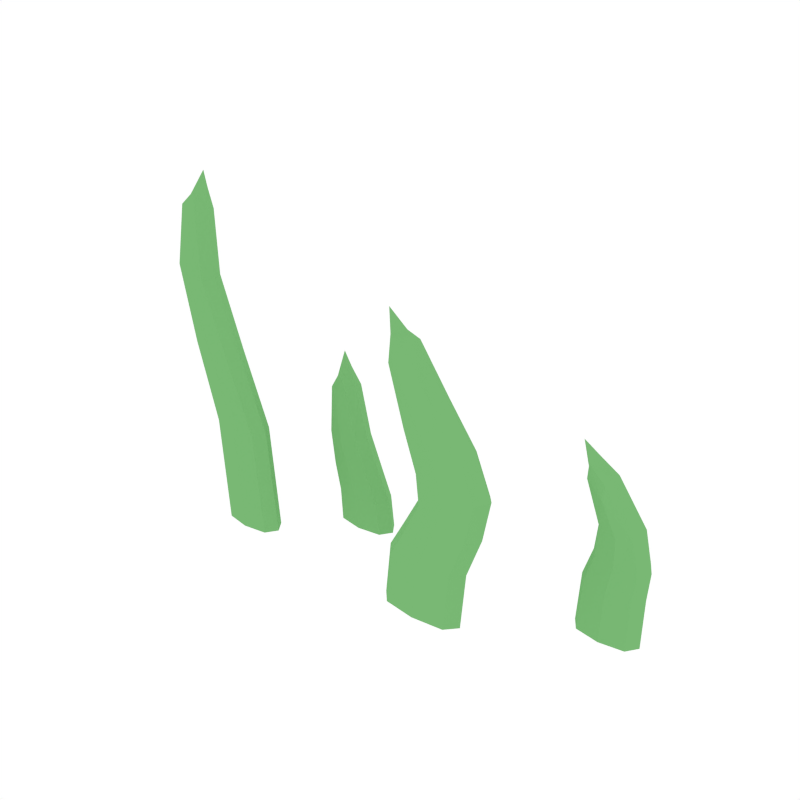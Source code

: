 # Source: Grass.blend  (saved by Blender 2.79.0; exported with 4.5.12 LTS)
import bpy
from mathutils import Matrix  # noqa: F401  (used for matrix-valued properties, if any)

bpy.ops.wm.read_factory_settings(use_empty=True)
scene = bpy.context.scene
scene.name = 'Scene'

# ---- collections
col_collection_1 = bpy.data.collections.new('Collection 1'); scene.collection.children.link(col_collection_1)

# ---- materials (node trees are filled in below, after node groups)
mat_green = bpy.data.materials.new('Green')
mat_green.alpha_threshold = 0.0
mat_green.diffuse_color = (0.1909, 0.4793, 0.1745, 1.0)
mat_green.roughness = 0.5

# ---- material node trees

# ---- world
world_world = bpy.data.worlds.new('World'); scene.world = world_world
world_world.color = (1.0, 1.0, 1.0)
world_world.use_sun_shadow = False
world_world.sun_shadow_jitter_overblur = 0.0
world_world.cycles.sampling_method = 'NONE'
world_world.cycles.sample_map_resolution = 256

# ---- meshes
me_plane_004 = bpy.data.meshes.new('Plane.004')
me_plane_004.from_pydata([(0.2991, 0.03474, -0.0101), (0.2854, 0.03474, 0.2037), (0.3101, 0.03474, 0.112), (-0.1226, 0.03474, -0.0101), (-0.1612, 0.03474, 0.1888), (-0.1408, 0.03474, 0.08389), (0.07761, -0.08204, -0.0101), (0.1101, -0.08204, 0.1327), (0.1127, -0.08204, 0.2356), (0.05524, -0.08204, 0.3471), (-0.2606, -0.07246, -0.0101), (-0.3438, -0.07246, 0.4534), (-0.3122, -0.07246, 0.27), (0.2991, 0.08204, -0.0101), (0.2854, 0.08204, 0.2037), (0.3101, 0.08204, 0.112), (-0.1226, 0.08204, -0.0101), (-0.1612, 0.08204, 0.1888), (-0.1408, 0.08204, 0.08389), (0.07761, -0.03474, -0.0101), (0.1101, -0.03474, 0.1327), (0.1127, -0.03474, 0.2356), (0.05524, -0.03474, 0.3471), (-0.2606, -0.02516, -0.0101), (-0.3438, -0.02516, 0.4534), (-0.3122, -0.02516, 0.27), (0.3483, 0.05839, -0.0101), (0.25, 0.05839, -0.0101), (0.2682, 0.05839, 0.1131), (0.3521, 0.05839, 0.1108), (0.2849, 0.05839, 0.2275), (0.2503, 0.05839, 0.2298), (-0.07346, 0.05839, -0.0101), (-0.1718, 0.05839, -0.0101), (-0.1827, 0.05839, 0.08508), (-0.0989, 0.05839, 0.0827), (-0.145, 0.05839, 0.2196), (-0.1797, 0.05839, 0.222), (0.1425, -0.05839, -0.0101), (0.01272, -0.05839, -0.0101), (0.04711, -0.05839, 0.1217), (0.173, -0.05839, 0.1437), (0.06742, -0.05839, 0.2071), (0.158, -0.05839, 0.2642), (0.05619, -0.05839, 0.3952), (0.02663, -0.05839, 0.3601), (-0.2115, -0.04881, -0.0101), (-0.3098, -0.04881, -0.0101), (-0.3528, -0.04881, 0.277), (-0.2716, -0.04881, 0.2631), (-0.3178, -0.04881, 0.4777), (-0.3497, -0.04881, 0.4915), (0.336, 0.04065, -0.0101), (0.3019, 0.03474, 0.06838), (0.2623, 0.04065, -0.0101), (0.3095, 0.03474, 0.1557), (0.2787, 0.04065, 0.1128), (0.3416, 0.04065, 0.1111), (0.2851, 0.04065, 0.2215), (0.259, 0.04065, 0.2233), (-0.08575, 0.04065, -0.0101), (-0.1272, 0.03474, 0.04095), (-0.1595, 0.04065, -0.0101), (-0.155, 0.03474, 0.1305), (-0.1723, 0.04065, 0.08478), (-0.1094, 0.04065, 0.08299), (-0.1491, 0.04065, 0.2119), (-0.1751, 0.04065, 0.2137), (0.1263, -0.07612, -0.0101), (0.08572, -0.08204, 0.07705), (0.02894, -0.07612, -0.0101), (0.127, -0.08204, 0.1847), (0.06285, -0.07612, 0.1244), (0.1573, -0.07612, 0.141), (0.08344, -0.08204, 0.2887), (0.07875, -0.07612, 0.2142), (0.1467, -0.07612, 0.2571), (0.05595, -0.07612, 0.3832), (0.03378, -0.07612, 0.3569), (-0.2238, -0.06655, -0.0101), (-0.2735, -0.07246, 0.1542), (-0.2975, -0.06655, -0.0101), (-0.3459, -0.07246, 0.3763), (-0.3427, -0.06655, 0.2752), (-0.2818, -0.06655, 0.2648), (-0.3243, -0.06655, 0.4716), (-0.3482, -0.06655, 0.482), (0.336, 0.07612, -0.0101), (0.3019, 0.08204, 0.06838), (0.2623, 0.07612, -0.0101), (0.3095, 0.08204, 0.1557), (0.2787, 0.07612, 0.1128), (0.3416, 0.07612, 0.1111), (0.2851, 0.07612, 0.2215), (0.259, 0.07612, 0.2233), (-0.08575, 0.07612, -0.0101), (-0.1272, 0.08204, 0.04095), (-0.1595, 0.07612, -0.0101), (-0.155, 0.08204, 0.1305), (-0.1723, 0.07612, 0.08478), (-0.1094, 0.07612, 0.08299), (-0.1491, 0.07612, 0.2119), (-0.1751, 0.07612, 0.2137), (0.1263, -0.04065, -0.0101), (0.08572, -0.03474, 0.07705), (0.02894, -0.04065, -0.0101), (0.127, -0.03474, 0.1847), (0.06285, -0.04065, 0.1244), (0.1573, -0.04065, 0.141), (0.08344, -0.03474, 0.2887), (0.07875, -0.04065, 0.2142), (0.1467, -0.04065, 0.2571), (0.05595, -0.04065, 0.3832), (0.03378, -0.04065, 0.3569), (-0.2238, -0.03107, -0.0101), (-0.2735, -0.02516, 0.1542), (-0.2975, -0.03107, -0.0101), (-0.3459, -0.02516, 0.3763), (-0.3427, -0.03107, 0.2752), (-0.2818, -0.03107, 0.2648), (-0.3243, -0.03107, 0.4716), (-0.3482, -0.03107, 0.482), (0.3492, 0.05839, 0.06808), (0.2545, 0.05839, 0.06868), (0.3372, 0.05839, 0.1602), (0.2729, 0.05839, 0.1638), (0.2408, 0.05839, 0.2661), (-0.07982, 0.05839, 0.04066), (-0.1745, 0.05839, 0.04125), (-0.1231, 0.05839, 0.1368), (-0.1874, 0.05839, 0.1403), (-0.164, 0.05839, 0.2688), (0.1501, -0.05839, 0.0798), (0.02132, -0.05839, 0.07429), (0.1846, -0.05839, 0.2056), (0.06939, -0.05839, 0.1638), (0.1098, -0.05839, 0.3254), (0.05019, -0.05839, 0.2673), (0.02067, -0.05839, 0.4235), (-0.2265, -0.04881, 0.1525), (-0.3206, -0.04881, 0.1559), (-0.3133, -0.04881, 0.3737), (-0.3735, -0.04881, 0.3945), (-0.3187, -0.04881, 0.5314), (0.3374, 0.04065, 0.06816), (0.2664, 0.04065, 0.0686), (0.3302, 0.04065, 0.1591), (0.282, 0.04065, 0.1618), (0.2577, 0.04525, 0.2425), (-0.09166, 0.04065, 0.04073), (-0.1627, 0.04065, 0.04118), (-0.1311, 0.04065, 0.1352), (-0.1793, 0.04065, 0.1379), (-0.163, 0.04525, 0.2386), (0.134, -0.07612, 0.07911), (0.03742, -0.07612, 0.07498), (0.1702, -0.07612, 0.2004), (0.08378, -0.07612, 0.169), (0.1032, -0.07612, 0.3162), (0.0585, -0.07612, 0.2726), (0.03373, -0.07153, 0.3947), (-0.2383, -0.06655, 0.1529), (-0.3088, -0.06655, 0.1555), (-0.3214, -0.06655, 0.3744), (-0.3666, -0.06655, 0.39), (-0.3282, -0.06195, 0.502), (0.3374, 0.07612, 0.06816), (0.2664, 0.07612, 0.0686), (0.3302, 0.07612, 0.1591), (0.282, 0.07612, 0.1618), (0.2577, 0.07152, 0.2425), (-0.09166, 0.07612, 0.04073), (-0.1627, 0.07612, 0.04118), (-0.1311, 0.07612, 0.1352), (-0.1793, 0.07612, 0.1379), (-0.163, 0.07153, 0.2386), (0.134, -0.04065, 0.07911), (0.03742, -0.04065, 0.07498), (0.1702, -0.04065, 0.2004), (0.08378, -0.04065, 0.169), (0.1032, -0.04065, 0.3162), (0.0585, -0.04065, 0.2726), (0.03373, -0.04525, 0.3947), (-0.2383, -0.03107, 0.1529), (-0.3088, -0.03107, 0.1555), (-0.3214, -0.03107, 0.3744), (-0.3666, -0.03107, 0.39), (-0.3282, -0.03567, 0.502)], [], [(0, 52, 144, 53), (0, 53, 145, 54), (1, 59, 147, 55), (1, 55, 146, 58), (1, 58, 148, 59), (2, 53, 144, 57), (2, 57, 146, 55), (2, 55, 147, 56), (2, 56, 145, 53), (3, 60, 149, 61), (3, 61, 150, 62), (4, 67, 152, 63), (4, 63, 151, 66), (4, 66, 153, 67), (5, 61, 149, 65), (5, 65, 151, 63), (5, 63, 152, 64), (5, 64, 150, 61), (6, 68, 154, 69), (6, 69, 155, 70), (7, 72, 155, 69), (7, 69, 154, 73), (7, 73, 156, 71), (7, 71, 157, 72), (8, 75, 157, 71), (8, 71, 156, 76), (8, 76, 158, 74), (8, 74, 159, 75), (9, 78, 159, 74), (9, 74, 158, 77), (9, 77, 160, 78), (10, 79, 161, 80), (10, 80, 162, 81), (11, 86, 164, 82), (11, 82, 163, 85), (11, 85, 165, 86), (12, 80, 161, 84), (12, 84, 163, 82), (12, 82, 164, 83), (12, 83, 162, 80), (13, 88, 166, 87), (13, 89, 167, 88), (14, 90, 169, 94), (14, 94, 170, 93), (14, 93, 168, 90), (15, 92, 166, 88), (15, 88, 167, 91), (15, 91, 169, 90), (15, 90, 168, 92), (16, 96, 171, 95), (16, 97, 172, 96), (17, 98, 174, 102), (17, 102, 175, 101), (17, 101, 173, 98), (18, 100, 171, 96), (18, 96, 172, 99), (18, 99, 174, 98), (18, 98, 173, 100), (19, 104, 176, 103), (19, 105, 177, 104), (20, 104, 177, 107), (20, 107, 179, 106), (20, 106, 178, 108), (20, 108, 176, 104), (21, 106, 179, 110), (21, 110, 181, 109), (21, 109, 180, 111), (21, 111, 178, 106), (22, 109, 181, 113), (22, 113, 182, 112), (22, 112, 180, 109), (23, 115, 183, 114), (23, 116, 184, 115), (24, 117, 186, 121), (24, 121, 187, 120), (24, 120, 185, 117), (25, 119, 183, 115), (25, 115, 184, 118), (25, 118, 186, 117), (25, 117, 185, 119), (26, 122, 144, 52), (26, 87, 166, 122), (27, 54, 145, 123), (27, 123, 167, 89), (28, 123, 145, 56), (28, 56, 147, 125), (28, 125, 169, 91), (28, 91, 167, 123), (29, 124, 146, 57), (29, 57, 144, 122), (29, 122, 166, 92), (29, 92, 168, 124), (30, 126, 148, 58), (30, 58, 146, 124), (30, 124, 168, 93), (30, 93, 170, 126), (31, 125, 147, 59), (31, 59, 148, 126), (31, 126, 170, 94), (31, 94, 169, 125), (32, 127, 149, 60), (32, 95, 171, 127), (33, 62, 150, 128), (33, 128, 172, 97), (34, 128, 150, 64), (34, 64, 152, 130), (34, 130, 174, 99), (34, 99, 172, 128), (35, 129, 151, 65), (35, 65, 149, 127), (35, 127, 171, 100), (35, 100, 173, 129), (36, 131, 153, 66), (36, 66, 151, 129), (36, 129, 173, 101), (36, 101, 175, 131), (37, 130, 152, 67), (37, 67, 153, 131), (37, 131, 175, 102), (37, 102, 174, 130), (38, 132, 154, 68), (38, 103, 176, 132), (39, 70, 155, 133), (39, 133, 177, 105), (40, 133, 155, 72), (40, 72, 157, 135), (40, 135, 179, 107), (40, 107, 177, 133), (41, 134, 156, 73), (41, 73, 154, 132), (41, 132, 176, 108), (41, 108, 178, 134), (42, 135, 157, 75), (42, 75, 159, 137), (42, 137, 181, 110), (42, 110, 179, 135), (43, 136, 158, 76), (43, 76, 156, 134), (43, 134, 178, 111), (43, 111, 180, 136), (44, 138, 160, 77), (44, 77, 158, 136), (44, 136, 180, 112), (44, 112, 182, 138), (45, 137, 159, 78), (45, 78, 160, 138), (45, 138, 182, 113), (45, 113, 181, 137), (46, 139, 161, 79), (46, 114, 183, 139), (47, 81, 162, 140), (47, 140, 184, 116), (48, 140, 162, 83), (48, 83, 164, 142), (48, 142, 186, 118), (48, 118, 184, 140), (49, 141, 163, 84), (49, 84, 161, 139), (49, 139, 183, 119), (49, 119, 185, 141), (50, 143, 165, 85), (50, 85, 163, 141), (50, 141, 185, 120), (50, 120, 187, 143), (51, 142, 164, 86), (51, 86, 165, 143), (51, 143, 187, 121), (51, 121, 186, 142)])
me_plane_004.materials.append(mat_green)
me_plane_004.use_remesh_preserve_volume = False
me_plane_004.use_remesh_preserve_attributes = False
me_plane_004.use_mirror_vertex_groups = False
me_plane_004.update()

# ---- objects
ob_grass = bpy.data.objects.new('Grass', me_plane_004)

# ---- transforms, parenting, visibility, modifiers, constraints
ob_grass.location = (0.03949, 0.0, 0.0)
ob_grass.lineart.crease_threshold = 0.0

# ---- collection membership
col_collection_1.objects.link(ob_grass)

# ---- scene / render settings (as saved in the file)
scene.frame_start = 1; scene.frame_end = 250; scene.frame_set(0)
scene.render.engine = 'CYCLES'
scene.render.resolution_x = 1000
scene.render.resolution_y = 1000
scene.render.dither_intensity = 0.0
scene.cycles.samples = 200
scene.cycles.sampling_pattern = 'TABULATED_SOBOL'
scene.cycles.light_sampling_threshold = 0.0
scene.cycles.use_adaptive_sampling = False
scene.cycles.use_light_tree = False
scene.cycles.caustics_reflective = False
scene.cycles.caustics_refractive = False
scene.cycles.blur_glossy = 0.0
scene.cycles.max_bounces = 2
scene.cycles.pixel_filter_type = 'GAUSSIAN'
scene.cycles.sample_clamp_indirect = 0.0
scene.view_settings.view_transform = 'Standard'
bpy.context.view_layer.update()

# ---- added for rendering (the .blend has no active camera): camera
cam_auto = bpy.data.cameras.new('AutoCamera')
cam_auto.lens = 50.0
cam_auto.sensor_width = 36.0
cam_auto.clip_end = 1000.0
ob_auto_camera = bpy.data.objects.new('AutoCamera', cam_auto)
scene.collection.objects.link(ob_auto_camera)
ob_auto_camera.location = (0.880101, -1.02162, 0.941751)
ob_auto_camera.rotation_euler = (1.09748, -7.21219e-08, 0.694738)
scene.camera = ob_auto_camera
bpy.context.view_layer.update()
